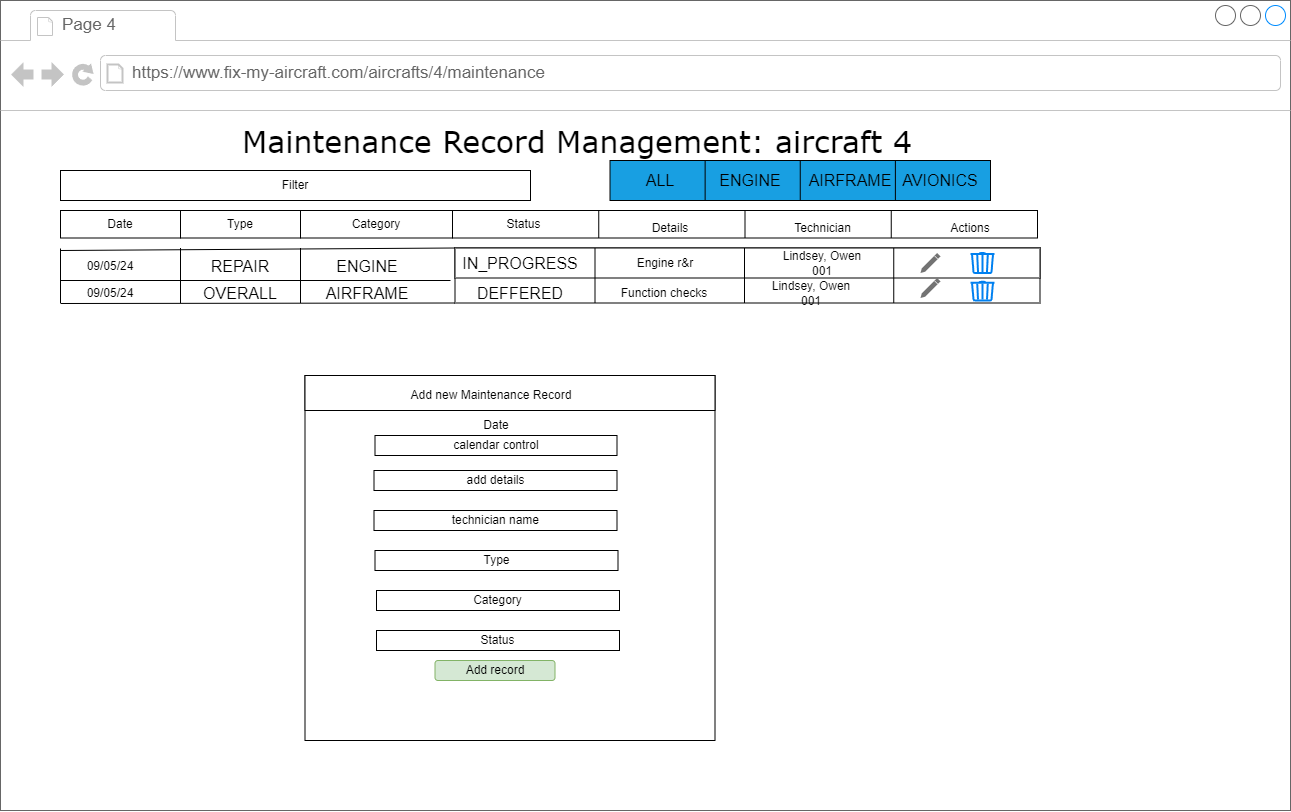

The diagram above was exported from draw.io. Its source (the exported page's mxGraphModel, read from the mxfile embedded in the PNG):
<mxGraphModel dx="1967" dy="731" grid="1" gridSize="10" guides="1" tooltips="1" connect="1" arrows="1" fold="1" page="1" pageScale="1" pageWidth="1100" pageHeight="850" background="none" math="0" shadow="0">
  <root>
    <mxCell id="0" />
    <mxCell id="1" parent="0" />
    <mxCell id="7026571954dc6520-1" value="" style="strokeWidth=1;shadow=0;dashed=0;align=center;html=1;shape=mxgraph.mockup.containers.browserWindow;rSize=0;strokeColor=#666666;mainText=,;recursiveResize=0;rounded=0;labelBackgroundColor=none;fontFamily=Verdana;fontSize=12" parent="1" vertex="1">
      <mxGeometry x="-220" y="40" width="1290" height="810" as="geometry" />
    </mxCell>
    <mxCell id="SDKh_aGTu8KsYEzhT2Z9-15" value="" style="rounded=0;whiteSpace=wrap;html=1;" parent="7026571954dc6520-1" vertex="1">
      <mxGeometry x="454.5" y="247.5" width="585" height="55" as="geometry" />
    </mxCell>
    <mxCell id="SDKh_aGTu8KsYEzhT2Z9-18" value="" style="rounded=0;whiteSpace=wrap;html=1;" parent="7026571954dc6520-1" vertex="1">
      <mxGeometry x="454.5" y="247.5" width="585" height="30" as="geometry" />
    </mxCell>
    <mxCell id="7026571954dc6520-2" value="Page 4" style="strokeWidth=1;shadow=0;dashed=0;align=center;html=1;shape=mxgraph.mockup.containers.anchor;fontSize=17;fontColor=#666666;align=left;" parent="7026571954dc6520-1" vertex="1">
      <mxGeometry x="60" y="12" width="110" height="26" as="geometry" />
    </mxCell>
    <mxCell id="7026571954dc6520-3" value="https://www.fix-my-aircraft.com/aircrafts/4/maintenance" style="strokeWidth=1;shadow=0;dashed=0;align=center;html=1;shape=mxgraph.mockup.containers.anchor;rSize=0;fontSize=17;fontColor=#666666;align=left;" parent="7026571954dc6520-1" vertex="1">
      <mxGeometry x="130" y="60" width="250" height="26" as="geometry" />
    </mxCell>
    <mxCell id="7026571954dc6520-4" value="Maintenance Record Management: aircraft 4" style="text;html=1;points=[];align=left;verticalAlign=top;spacingTop=-4;fontSize=30;fontFamily=Verdana" parent="7026571954dc6520-1" vertex="1">
      <mxGeometry x="240" y="120" width="340" height="50" as="geometry" />
    </mxCell>
    <mxCell id="7026571954dc6520-21" value="" style="verticalLabelPosition=bottom;shadow=0;dashed=0;align=center;html=1;verticalAlign=top;strokeWidth=1;shape=mxgraph.mockup.markup.line;strokeColor=#999999;rounded=0;labelBackgroundColor=none;fillColor=#ffffff;fontFamily=Verdana;fontSize=12;fontColor=#000000;" parent="7026571954dc6520-1" vertex="1">
      <mxGeometry y="810" width="1050" as="geometry" />
    </mxCell>
    <mxCell id="SDKh_aGTu8KsYEzhT2Z9-7" value="" style="rounded=0;whiteSpace=wrap;html=1;" parent="7026571954dc6520-1" vertex="1">
      <mxGeometry x="452" y="210" width="585" height="27.5" as="geometry" />
    </mxCell>
    <mxCell id="SDKh_aGTu8KsYEzhT2Z9-8" value="" style="endArrow=none;html=1;rounded=0;entryX=0.25;entryY=0;entryDx=0;entryDy=0;exitX=0.25;exitY=1;exitDx=0;exitDy=0;" parent="7026571954dc6520-1" source="SDKh_aGTu8KsYEzhT2Z9-7" target="SDKh_aGTu8KsYEzhT2Z9-7" edge="1">
      <mxGeometry width="50" height="50" relative="1" as="geometry">
        <mxPoint x="559.5" y="317.5" as="sourcePoint" />
        <mxPoint x="609.5" y="267.5" as="targetPoint" />
      </mxGeometry>
    </mxCell>
    <mxCell id="SDKh_aGTu8KsYEzhT2Z9-9" value="" style="endArrow=none;html=1;rounded=0;entryX=0.5;entryY=0;entryDx=0;entryDy=0;exitX=0.5;exitY=1;exitDx=0;exitDy=0;" parent="7026571954dc6520-1" source="SDKh_aGTu8KsYEzhT2Z9-7" target="SDKh_aGTu8KsYEzhT2Z9-7" edge="1">
      <mxGeometry width="50" height="50" relative="1" as="geometry">
        <mxPoint x="607.5" y="247.5" as="sourcePoint" />
        <mxPoint x="607.5" y="227.5" as="targetPoint" />
      </mxGeometry>
    </mxCell>
    <mxCell id="SDKh_aGTu8KsYEzhT2Z9-10" value="" style="endArrow=none;html=1;rounded=0;entryX=0.75;entryY=0;entryDx=0;entryDy=0;exitX=0.75;exitY=1;exitDx=0;exitDy=0;" parent="7026571954dc6520-1" source="SDKh_aGTu8KsYEzhT2Z9-7" target="SDKh_aGTu8KsYEzhT2Z9-7" edge="1">
      <mxGeometry width="50" height="50" relative="1" as="geometry">
        <mxPoint x="754.5" y="247.5" as="sourcePoint" />
        <mxPoint x="754.5" y="227.5" as="targetPoint" />
      </mxGeometry>
    </mxCell>
    <mxCell id="SDKh_aGTu8KsYEzhT2Z9-11" value="Status" style="text;strokeColor=none;align=center;fillColor=none;html=1;verticalAlign=middle;whiteSpace=wrap;rounded=0;" parent="7026571954dc6520-1" vertex="1">
      <mxGeometry x="460" y="212.5" width="126.5" height="22.5" as="geometry" />
    </mxCell>
    <mxCell id="SDKh_aGTu8KsYEzhT2Z9-12" value="Details" style="text;strokeColor=none;align=center;fillColor=none;html=1;verticalAlign=middle;whiteSpace=wrap;rounded=0;" parent="7026571954dc6520-1" vertex="1">
      <mxGeometry x="609.5" y="212.5" width="120" height="30" as="geometry" />
    </mxCell>
    <mxCell id="SDKh_aGTu8KsYEzhT2Z9-13" value="Technician" style="text;strokeColor=none;align=center;fillColor=none;html=1;verticalAlign=middle;whiteSpace=wrap;rounded=0;" parent="7026571954dc6520-1" vertex="1">
      <mxGeometry x="764.5" y="210" width="115" height="35" as="geometry" />
    </mxCell>
    <mxCell id="SDKh_aGTu8KsYEzhT2Z9-14" value="Actions" style="text;strokeColor=none;align=center;fillColor=none;html=1;verticalAlign=middle;whiteSpace=wrap;rounded=0;" parent="7026571954dc6520-1" vertex="1">
      <mxGeometry x="904.5" y="210" width="130" height="35" as="geometry" />
    </mxCell>
    <mxCell id="SDKh_aGTu8KsYEzhT2Z9-24" value="" style="endArrow=none;html=1;rounded=0;entryX=0.75;entryY=0;entryDx=0;entryDy=0;exitX=0.75;exitY=1;exitDx=0;exitDy=0;" parent="7026571954dc6520-1" source="SDKh_aGTu8KsYEzhT2Z9-15" target="SDKh_aGTu8KsYEzhT2Z9-18" edge="1">
      <mxGeometry width="50" height="50" relative="1" as="geometry">
        <mxPoint x="744.5" y="307.5" as="sourcePoint" />
        <mxPoint x="794.5" y="257.5" as="targetPoint" />
      </mxGeometry>
    </mxCell>
    <mxCell id="SDKh_aGTu8KsYEzhT2Z9-25" value="" style="endArrow=none;html=1;rounded=0;entryX=0.75;entryY=0;entryDx=0;entryDy=0;exitX=0.75;exitY=1;exitDx=0;exitDy=0;" parent="7026571954dc6520-1" edge="1">
      <mxGeometry width="50" height="50" relative="1" as="geometry">
        <mxPoint x="744" y="302.5" as="sourcePoint" />
        <mxPoint x="744" y="247.5" as="targetPoint" />
      </mxGeometry>
    </mxCell>
    <mxCell id="SDKh_aGTu8KsYEzhT2Z9-26" value="" style="endArrow=none;html=1;rounded=0;entryX=0.75;entryY=0;entryDx=0;entryDy=0;exitX=0.75;exitY=1;exitDx=0;exitDy=0;" parent="7026571954dc6520-1" edge="1">
      <mxGeometry width="50" height="50" relative="1" as="geometry">
        <mxPoint x="594.5" y="302.5" as="sourcePoint" />
        <mxPoint x="594.5" y="247.5" as="targetPoint" />
      </mxGeometry>
    </mxCell>
    <mxCell id="SDKh_aGTu8KsYEzhT2Z9-29" value="Engine r&amp;amp;r" style="text;strokeColor=none;align=center;fillColor=none;html=1;verticalAlign=middle;whiteSpace=wrap;rounded=0;" parent="7026571954dc6520-1" vertex="1">
      <mxGeometry x="634.5" y="247.5" width="60" height="30" as="geometry" />
    </mxCell>
    <mxCell id="SDKh_aGTu8KsYEzhT2Z9-30" value="Function checks" style="text;strokeColor=none;align=center;fillColor=none;html=1;verticalAlign=middle;whiteSpace=wrap;rounded=0;" parent="7026571954dc6520-1" vertex="1">
      <mxGeometry x="619" y="277.5" width="90" height="30" as="geometry" />
    </mxCell>
    <mxCell id="SDKh_aGTu8KsYEzhT2Z9-31" value="Lindsey, Owen 001" style="text;strokeColor=none;align=center;fillColor=none;html=1;verticalAlign=middle;whiteSpace=wrap;rounded=0;" parent="7026571954dc6520-1" vertex="1">
      <mxGeometry x="772" y="247.5" width="100" height="30" as="geometry" />
    </mxCell>
    <mxCell id="SDKh_aGTu8KsYEzhT2Z9-32" value="Lindsey, Owen 001" style="text;strokeColor=none;align=center;fillColor=none;html=1;verticalAlign=middle;whiteSpace=wrap;rounded=0;" parent="7026571954dc6520-1" vertex="1">
      <mxGeometry x="761" y="277.5" width="100" height="30" as="geometry" />
    </mxCell>
    <mxCell id="SDKh_aGTu8KsYEzhT2Z9-37" value="" style="rounded=0;whiteSpace=wrap;html=1;" parent="7026571954dc6520-1" vertex="1">
      <mxGeometry x="304.5" y="375" width="410" height="365" as="geometry" />
    </mxCell>
    <mxCell id="SDKh_aGTu8KsYEzhT2Z9-38" value="" style="rounded=0;whiteSpace=wrap;html=1;" parent="7026571954dc6520-1" vertex="1">
      <mxGeometry x="304.5" y="375" width="410" height="35" as="geometry" />
    </mxCell>
    <mxCell id="SDKh_aGTu8KsYEzhT2Z9-40" value="Add new Maintenance Record" style="text;strokeColor=none;align=center;fillColor=none;html=1;verticalAlign=middle;whiteSpace=wrap;rounded=0;" parent="7026571954dc6520-1" vertex="1">
      <mxGeometry x="397" y="380" width="187.5" height="30" as="geometry" />
    </mxCell>
    <mxCell id="SDKh_aGTu8KsYEzhT2Z9-41" value="Date" style="text;strokeColor=none;align=center;fillColor=none;html=1;verticalAlign=middle;whiteSpace=wrap;rounded=0;" parent="7026571954dc6520-1" vertex="1">
      <mxGeometry x="434.5" y="410" width="122" height="30" as="geometry" />
    </mxCell>
    <mxCell id="SDKh_aGTu8KsYEzhT2Z9-42" value="calendar control" style="rounded=0;whiteSpace=wrap;html=1;" parent="7026571954dc6520-1" vertex="1">
      <mxGeometry x="374.5" y="435" width="242" height="20" as="geometry" />
    </mxCell>
    <mxCell id="SDKh_aGTu8KsYEzhT2Z9-44" value="add details" style="rounded=0;whiteSpace=wrap;html=1;" parent="7026571954dc6520-1" vertex="1">
      <mxGeometry x="373.5" y="470" width="243" height="20" as="geometry" />
    </mxCell>
    <mxCell id="SDKh_aGTu8KsYEzhT2Z9-45" value="" style="rounded=0;whiteSpace=wrap;html=1;" parent="7026571954dc6520-1" vertex="1">
      <mxGeometry x="373.5" y="510" width="243" height="20" as="geometry" />
    </mxCell>
    <mxCell id="SDKh_aGTu8KsYEzhT2Z9-46" value="technician name&amp;nbsp;" style="text;strokeColor=none;align=center;fillColor=none;html=1;verticalAlign=middle;whiteSpace=wrap;rounded=0;" parent="7026571954dc6520-1" vertex="1">
      <mxGeometry x="436.5" y="505" width="120" height="30" as="geometry" />
    </mxCell>
    <mxCell id="SDKh_aGTu8KsYEzhT2Z9-47" value="Add record" style="rounded=1;whiteSpace=wrap;html=1;fillColor=#d5e8d4;strokeColor=#82b366;" parent="7026571954dc6520-1" vertex="1">
      <mxGeometry x="434.5" y="660" width="120" height="20" as="geometry" />
    </mxCell>
    <mxCell id="0Y1glzsSxIni4oo4xHXa-2" value="" style="endArrow=none;html=1;rounded=0;entryX=0.5;entryY=0;entryDx=0;entryDy=0;exitX=0.5;exitY=1;exitDx=0;exitDy=0;" edge="1" parent="7026571954dc6520-1">
      <mxGeometry width="50" height="50" relative="1" as="geometry">
        <mxPoint x="450" y="237.5" as="sourcePoint" />
        <mxPoint x="450" y="217.5" as="targetPoint" />
      </mxGeometry>
    </mxCell>
    <mxCell id="0Y1glzsSxIni4oo4xHXa-6" value="" style="endArrow=none;html=1;rounded=0;entryX=0.75;entryY=0;entryDx=0;entryDy=0;exitX=0.75;exitY=1;exitDx=0;exitDy=0;" edge="1" parent="7026571954dc6520-1">
      <mxGeometry width="50" height="50" relative="1" as="geometry">
        <mxPoint x="300" y="302.5" as="sourcePoint" />
        <mxPoint x="300" y="247.5" as="targetPoint" />
      </mxGeometry>
    </mxCell>
    <mxCell id="0Y1glzsSxIni4oo4xHXa-7" value="09/05/24" style="text;strokeColor=none;align=center;fillColor=none;html=1;verticalAlign=middle;whiteSpace=wrap;rounded=0;" vertex="1" parent="7026571954dc6520-1">
      <mxGeometry x="80" y="251.25" width="60" height="30" as="geometry" />
    </mxCell>
    <mxCell id="0Y1glzsSxIni4oo4xHXa-8" value="09/05/24" style="text;strokeColor=none;align=center;fillColor=none;html=1;verticalAlign=middle;whiteSpace=wrap;rounded=0;" vertex="1" parent="7026571954dc6520-1">
      <mxGeometry x="80" y="277.5" width="60" height="30" as="geometry" />
    </mxCell>
    <mxCell id="0Y1glzsSxIni4oo4xHXa-14" value="" style="endArrow=none;html=1;rounded=0;fontSize=12;startSize=8;endSize=8;curved=1;" edge="1" parent="7026571954dc6520-1">
      <mxGeometry width="50" height="50" relative="1" as="geometry">
        <mxPoint x="450" y="280" as="sourcePoint" />
        <mxPoint x="60" y="280" as="targetPoint" />
      </mxGeometry>
    </mxCell>
    <mxCell id="0Y1glzsSxIni4oo4xHXa-16" value="" style="endArrow=none;html=1;rounded=0;fontSize=12;startSize=8;endSize=8;curved=1;" edge="1" parent="7026571954dc6520-1">
      <mxGeometry width="50" height="50" relative="1" as="geometry">
        <mxPoint x="454.5" y="247.5" as="sourcePoint" />
        <mxPoint x="60" y="250" as="targetPoint" />
      </mxGeometry>
    </mxCell>
    <mxCell id="0Y1glzsSxIni4oo4xHXa-19" value="" style="endArrow=none;html=1;rounded=0;entryX=0.75;entryY=0;entryDx=0;entryDy=0;exitX=0.75;exitY=1;exitDx=0;exitDy=0;" edge="1" parent="7026571954dc6520-1">
      <mxGeometry width="50" height="50" relative="1" as="geometry">
        <mxPoint x="180" y="302.5" as="sourcePoint" />
        <mxPoint x="180" y="247.5" as="targetPoint" />
      </mxGeometry>
    </mxCell>
    <mxCell id="0Y1glzsSxIni4oo4xHXa-72" value="Category" style="rounded=0;whiteSpace=wrap;html=1;" vertex="1" parent="7026571954dc6520-1">
      <mxGeometry x="300" y="210" width="152" height="27.5" as="geometry" />
    </mxCell>
    <mxCell id="0Y1glzsSxIni4oo4xHXa-73" value="Type" style="rounded=0;whiteSpace=wrap;html=1;" vertex="1" parent="7026571954dc6520-1">
      <mxGeometry x="180" y="210" width="120" height="27.5" as="geometry" />
    </mxCell>
    <mxCell id="0Y1glzsSxIni4oo4xHXa-74" value="Date" style="rounded=0;whiteSpace=wrap;html=1;" vertex="1" parent="7026571954dc6520-1">
      <mxGeometry x="60" y="210" width="120" height="27.5" as="geometry" />
    </mxCell>
    <mxCell id="0Y1glzsSxIni4oo4xHXa-78" value="" style="endArrow=none;html=1;rounded=0;entryX=0.75;entryY=0;entryDx=0;entryDy=0;exitX=0.75;exitY=1;exitDx=0;exitDy=0;" edge="1" parent="7026571954dc6520-1">
      <mxGeometry width="50" height="50" relative="1" as="geometry">
        <mxPoint x="180" y="302.5" as="sourcePoint" />
        <mxPoint x="180" y="247.5" as="targetPoint" />
      </mxGeometry>
    </mxCell>
    <mxCell id="0Y1glzsSxIni4oo4xHXa-79" value="" style="endArrow=none;html=1;rounded=0;exitX=0.75;exitY=1;exitDx=0;exitDy=0;" edge="1" parent="7026571954dc6520-1">
      <mxGeometry width="50" height="50" relative="1" as="geometry">
        <mxPoint x="60" y="302.5" as="sourcePoint" />
        <mxPoint x="60" y="248" as="targetPoint" />
      </mxGeometry>
    </mxCell>
    <mxCell id="0Y1glzsSxIni4oo4xHXa-80" value="REPAIR" style="text;strokeColor=none;align=center;fillColor=none;html=1;verticalAlign=middle;whiteSpace=wrap;rounded=0;fontSize=16;" vertex="1" parent="7026571954dc6520-1">
      <mxGeometry x="210" y="251.25" width="60" height="30" as="geometry" />
    </mxCell>
    <mxCell id="0Y1glzsSxIni4oo4xHXa-81" value="OVERALL" style="text;strokeColor=none;align=center;fillColor=none;html=1;verticalAlign=middle;whiteSpace=wrap;rounded=0;fontSize=16;" vertex="1" parent="7026571954dc6520-1">
      <mxGeometry x="210" y="277.5" width="60" height="30" as="geometry" />
    </mxCell>
    <mxCell id="0Y1glzsSxIni4oo4xHXa-132" value="ENGINE" style="text;strokeColor=none;align=center;fillColor=none;html=1;verticalAlign=middle;whiteSpace=wrap;rounded=0;fontSize=16;" vertex="1" parent="7026571954dc6520-1">
      <mxGeometry x="337" y="251.25" width="60" height="30" as="geometry" />
    </mxCell>
    <mxCell id="0Y1glzsSxIni4oo4xHXa-133" value="AIRFRAME" style="text;strokeColor=none;align=center;fillColor=none;html=1;verticalAlign=middle;whiteSpace=wrap;rounded=0;fontSize=16;" vertex="1" parent="7026571954dc6520-1">
      <mxGeometry x="337" y="277.5" width="60" height="30" as="geometry" />
    </mxCell>
    <mxCell id="0Y1glzsSxIni4oo4xHXa-134" value="IN_PROGRESS" style="text;strokeColor=none;align=center;fillColor=none;html=1;verticalAlign=middle;whiteSpace=wrap;rounded=0;fontSize=16;" vertex="1" parent="7026571954dc6520-1">
      <mxGeometry x="490" y="247.5" width="60" height="30" as="geometry" />
    </mxCell>
    <mxCell id="0Y1glzsSxIni4oo4xHXa-135" value="DEFFERED" style="text;strokeColor=none;align=center;fillColor=none;html=1;verticalAlign=middle;whiteSpace=wrap;rounded=0;fontSize=16;" vertex="1" parent="7026571954dc6520-1">
      <mxGeometry x="490" y="277.5" width="60" height="30" as="geometry" />
    </mxCell>
    <mxCell id="0Y1glzsSxIni4oo4xHXa-137" value="" style="html=1;verticalLabelPosition=bottom;align=center;labelBackgroundColor=#ffffff;verticalAlign=top;strokeWidth=2;strokeColor=#0080F0;shadow=0;dashed=0;shape=mxgraph.ios7.icons.trashcan;" vertex="1" parent="7026571954dc6520-1">
      <mxGeometry x="970" y="252.5" width="24" height="20" as="geometry" />
    </mxCell>
    <mxCell id="0Y1glzsSxIni4oo4xHXa-138" value="" style="html=1;verticalLabelPosition=bottom;align=center;labelBackgroundColor=#ffffff;verticalAlign=top;strokeWidth=2;strokeColor=#0080F0;shadow=0;dashed=0;shape=mxgraph.ios7.icons.trashcan;" vertex="1" parent="7026571954dc6520-1">
      <mxGeometry x="970" y="281.25" width="24" height="18.75" as="geometry" />
    </mxCell>
    <mxCell id="0Y1glzsSxIni4oo4xHXa-139" value="" style="html=1;dashed=0;aspect=fixed;verticalLabelPosition=bottom;verticalAlign=top;align=center;shape=mxgraph.gmdl.edit;strokeColor=none;fillColor=#737373;shadow=0;sketch=0;" vertex="1" parent="7026571954dc6520-1">
      <mxGeometry x="920" y="252.5" width="20" height="20" as="geometry" />
    </mxCell>
    <mxCell id="0Y1glzsSxIni4oo4xHXa-140" value="" style="html=1;dashed=0;aspect=fixed;verticalLabelPosition=bottom;verticalAlign=top;align=center;shape=mxgraph.gmdl.edit;strokeColor=none;fillColor=#737373;shadow=0;sketch=0;" vertex="1" parent="7026571954dc6520-1">
      <mxGeometry x="920" y="277.5" width="20" height="20" as="geometry" />
    </mxCell>
    <mxCell id="0Y1glzsSxIni4oo4xHXa-141" value="Filter" style="rounded=0;whiteSpace=wrap;html=1;" vertex="1" parent="7026571954dc6520-1">
      <mxGeometry x="60" y="170" width="470" height="30" as="geometry" />
    </mxCell>
    <mxCell id="0Y1glzsSxIni4oo4xHXa-142" value="" style="rounded=0;whiteSpace=wrap;html=1;fillColor=#189fe2;" vertex="1" parent="7026571954dc6520-1">
      <mxGeometry x="609.5" y="160" width="380.5" height="40" as="geometry" />
    </mxCell>
    <mxCell id="0Y1glzsSxIni4oo4xHXa-143" value="" style="endArrow=none;html=1;rounded=0;fontSize=12;startSize=8;endSize=8;curved=1;entryX=0.25;entryY=0;entryDx=0;entryDy=0;exitX=0.25;exitY=1;exitDx=0;exitDy=0;" edge="1" parent="7026571954dc6520-1" source="0Y1glzsSxIni4oo4xHXa-142" target="0Y1glzsSxIni4oo4xHXa-142">
      <mxGeometry width="50" height="50" relative="1" as="geometry">
        <mxPoint x="750" y="370" as="sourcePoint" />
        <mxPoint x="800" y="320" as="targetPoint" />
      </mxGeometry>
    </mxCell>
    <mxCell id="0Y1glzsSxIni4oo4xHXa-144" value="" style="endArrow=none;html=1;rounded=0;fontSize=12;startSize=8;endSize=8;curved=1;entryX=0.5;entryY=0;entryDx=0;entryDy=0;exitX=0.5;exitY=1;exitDx=0;exitDy=0;" edge="1" parent="7026571954dc6520-1" source="0Y1glzsSxIni4oo4xHXa-142" target="0Y1glzsSxIni4oo4xHXa-142">
      <mxGeometry width="50" height="50" relative="1" as="geometry">
        <mxPoint x="715" y="210" as="sourcePoint" />
        <mxPoint x="715" y="170" as="targetPoint" />
      </mxGeometry>
    </mxCell>
    <mxCell id="0Y1glzsSxIni4oo4xHXa-145" value="" style="endArrow=none;html=1;rounded=0;fontSize=12;startSize=8;endSize=8;curved=1;entryX=0.75;entryY=0;entryDx=0;entryDy=0;exitX=0.75;exitY=1;exitDx=0;exitDy=0;" edge="1" parent="7026571954dc6520-1" source="0Y1glzsSxIni4oo4xHXa-142" target="0Y1glzsSxIni4oo4xHXa-142">
      <mxGeometry width="50" height="50" relative="1" as="geometry">
        <mxPoint x="810" y="210" as="sourcePoint" />
        <mxPoint x="810" y="170" as="targetPoint" />
      </mxGeometry>
    </mxCell>
    <mxCell id="0Y1glzsSxIni4oo4xHXa-146" value="ALL" style="text;html=1;align=center;verticalAlign=middle;whiteSpace=wrap;rounded=0;fontSize=16;" vertex="1" parent="7026571954dc6520-1">
      <mxGeometry x="630" y="165" width="60" height="30" as="geometry" />
    </mxCell>
    <mxCell id="0Y1glzsSxIni4oo4xHXa-147" value="ENGINE" style="text;html=1;align=center;verticalAlign=middle;whiteSpace=wrap;rounded=0;fontSize=16;" vertex="1" parent="7026571954dc6520-1">
      <mxGeometry x="720" y="165" width="60" height="30" as="geometry" />
    </mxCell>
    <mxCell id="0Y1glzsSxIni4oo4xHXa-148" value="AIRFRAME" style="text;html=1;align=center;verticalAlign=middle;whiteSpace=wrap;rounded=0;fontSize=16;" vertex="1" parent="7026571954dc6520-1">
      <mxGeometry x="819.5" y="165" width="60" height="30" as="geometry" />
    </mxCell>
    <mxCell id="0Y1glzsSxIni4oo4xHXa-149" value="AVIONICS" style="text;html=1;align=center;verticalAlign=middle;whiteSpace=wrap;rounded=0;fontSize=16;" vertex="1" parent="7026571954dc6520-1">
      <mxGeometry x="920" y="165" width="40" height="30" as="geometry" />
    </mxCell>
    <mxCell id="0Y1glzsSxIni4oo4xHXa-153" value="Status" style="rounded=0;whiteSpace=wrap;html=1;" vertex="1" parent="7026571954dc6520-1">
      <mxGeometry x="376" y="630" width="243" height="20" as="geometry" />
    </mxCell>
    <mxCell id="0Y1glzsSxIni4oo4xHXa-152" value="Category" style="rounded=0;whiteSpace=wrap;html=1;" vertex="1" parent="7026571954dc6520-1">
      <mxGeometry x="376" y="590" width="243" height="20" as="geometry" />
    </mxCell>
    <mxCell id="0Y1glzsSxIni4oo4xHXa-151" value="Type" style="rounded=0;whiteSpace=wrap;html=1;" vertex="1" parent="7026571954dc6520-1">
      <mxGeometry x="374.5" y="550" width="243" height="20" as="geometry" />
    </mxCell>
    <mxCell id="0Y1glzsSxIni4oo4xHXa-15" value="" style="endArrow=none;html=1;rounded=0;fontSize=12;startSize=8;endSize=8;curved=1;exitX=0;exitY=1;exitDx=0;exitDy=0;" edge="1" parent="1" source="SDKh_aGTu8KsYEzhT2Z9-15">
      <mxGeometry width="50" height="50" relative="1" as="geometry">
        <mxPoint x="250" y="328" as="sourcePoint" />
        <mxPoint x="-160" y="343" as="targetPoint" />
      </mxGeometry>
    </mxCell>
  </root>
</mxGraphModel>